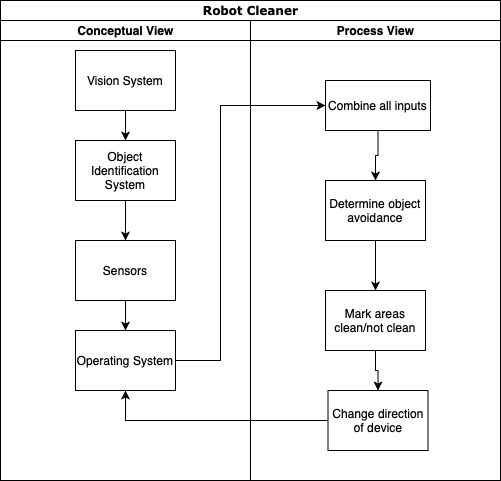

The diagram above was exported from draw.io. Its source (the exported page's mxGraphModel, read from the mxfile embedded in the PNG):
<mxGraphModel dx="1253" dy="620" grid="1" gridSize="10" guides="1" tooltips="1" connect="1" arrows="1" fold="1" page="1" pageScale="1" pageWidth="850" pageHeight="1100" background="#ffffff" math="0" shadow="0">
  <root>
    <mxCell id="0" />
    <mxCell id="1" parent="0" />
    <mxCell id="1c1d494c118603dd-1" value="Robot Cleaner" style="swimlane;html=1;childLayout=stackLayout;startSize=20;rounded=0;shadow=0;comic=0;labelBackgroundColor=none;strokeWidth=1;fontFamily=Verdana;fontSize=12;align=center;" parent="1" vertex="1">
      <mxGeometry x="40" y="20" width="500" height="480" as="geometry" />
    </mxCell>
    <mxCell id="1c1d494c118603dd-3" value="Conceptual View" style="swimlane;html=1;startSize=20;" parent="1c1d494c118603dd-1" vertex="1">
      <mxGeometry y="20" width="250" height="460" as="geometry" />
    </mxCell>
    <mxCell id="4nXU_Z2vCf1ihRgHZPwL-6" style="edgeStyle=orthogonalEdgeStyle;rounded=0;orthogonalLoop=1;jettySize=auto;html=1;" edge="1" parent="1c1d494c118603dd-3" source="R89frVXi4M9VTrt9ac_3-1" target="4nXU_Z2vCf1ihRgHZPwL-4">
      <mxGeometry relative="1" as="geometry" />
    </mxCell>
    <mxCell id="R89frVXi4M9VTrt9ac_3-1" value="Vision System" style="rounded=0;whiteSpace=wrap;html=1;" parent="1c1d494c118603dd-3" vertex="1">
      <mxGeometry x="75" y="30" width="100" height="60" as="geometry" />
    </mxCell>
    <mxCell id="4nXU_Z2vCf1ihRgHZPwL-8" style="edgeStyle=orthogonalEdgeStyle;rounded=0;orthogonalLoop=1;jettySize=auto;html=1;" edge="1" parent="1c1d494c118603dd-3" source="R89frVXi4M9VTrt9ac_3-3" target="4nXU_Z2vCf1ihRgHZPwL-5">
      <mxGeometry relative="1" as="geometry" />
    </mxCell>
    <mxCell id="R89frVXi4M9VTrt9ac_3-3" value="Sensors" style="rounded=0;whiteSpace=wrap;html=1;" parent="1c1d494c118603dd-3" vertex="1">
      <mxGeometry x="75" y="220" width="100" height="60" as="geometry" />
    </mxCell>
    <mxCell id="4nXU_Z2vCf1ihRgHZPwL-5" value="Operating System" style="rounded=0;whiteSpace=wrap;html=1;" vertex="1" parent="1c1d494c118603dd-3">
      <mxGeometry x="75" y="310" width="100" height="60" as="geometry" />
    </mxCell>
    <mxCell id="4nXU_Z2vCf1ihRgHZPwL-7" style="edgeStyle=orthogonalEdgeStyle;rounded=0;orthogonalLoop=1;jettySize=auto;html=1;" edge="1" parent="1c1d494c118603dd-3" source="4nXU_Z2vCf1ihRgHZPwL-4" target="R89frVXi4M9VTrt9ac_3-3">
      <mxGeometry relative="1" as="geometry" />
    </mxCell>
    <mxCell id="4nXU_Z2vCf1ihRgHZPwL-4" value="Object Identification System" style="rounded=0;whiteSpace=wrap;html=1;" vertex="1" parent="1c1d494c118603dd-3">
      <mxGeometry x="75" y="120" width="100" height="60" as="geometry" />
    </mxCell>
    <mxCell id="1c1d494c118603dd-4" value="Process View" style="swimlane;html=1;startSize=20;" parent="1c1d494c118603dd-1" vertex="1">
      <mxGeometry x="250" y="20" width="250" height="460" as="geometry" />
    </mxCell>
    <mxCell id="R89frVXi4M9VTrt9ac_3-13" value="Change direction of device" style="rounded=0;whiteSpace=wrap;html=1;" parent="1c1d494c118603dd-4" vertex="1">
      <mxGeometry x="77.5" y="370" width="100" height="60" as="geometry" />
    </mxCell>
    <mxCell id="4nXU_Z2vCf1ihRgHZPwL-12" style="edgeStyle=orthogonalEdgeStyle;rounded=0;orthogonalLoop=1;jettySize=auto;html=1;" edge="1" parent="1c1d494c118603dd-4" source="R89frVXi4M9VTrt9ac_3-8" target="R89frVXi4M9VTrt9ac_3-13">
      <mxGeometry relative="1" as="geometry" />
    </mxCell>
    <mxCell id="R89frVXi4M9VTrt9ac_3-8" value="Mark areas clean/not clean" style="rounded=0;whiteSpace=wrap;html=1;" parent="1c1d494c118603dd-4" vertex="1">
      <mxGeometry x="75" y="270" width="100" height="60" as="geometry" />
    </mxCell>
    <mxCell id="4nXU_Z2vCf1ihRgHZPwL-11" style="edgeStyle=orthogonalEdgeStyle;rounded=0;orthogonalLoop=1;jettySize=auto;html=1;" edge="1" parent="1c1d494c118603dd-4" source="R89frVXi4M9VTrt9ac_3-7" target="R89frVXi4M9VTrt9ac_3-8">
      <mxGeometry relative="1" as="geometry" />
    </mxCell>
    <mxCell id="R89frVXi4M9VTrt9ac_3-7" value="Determine object avoidance" style="rounded=0;whiteSpace=wrap;html=1;" parent="1c1d494c118603dd-4" vertex="1">
      <mxGeometry x="75" y="160" width="100" height="60" as="geometry" />
    </mxCell>
    <mxCell id="4nXU_Z2vCf1ihRgHZPwL-10" style="edgeStyle=orthogonalEdgeStyle;rounded=0;orthogonalLoop=1;jettySize=auto;html=1;" edge="1" parent="1c1d494c118603dd-4" source="R89frVXi4M9VTrt9ac_3-5" target="R89frVXi4M9VTrt9ac_3-7">
      <mxGeometry relative="1" as="geometry" />
    </mxCell>
    <mxCell id="R89frVXi4M9VTrt9ac_3-5" value="Combine all inputs" style="rounded=0;whiteSpace=wrap;html=1;" parent="1c1d494c118603dd-4" vertex="1">
      <mxGeometry x="75" y="60" width="105" height="50" as="geometry" />
    </mxCell>
    <mxCell id="4nXU_Z2vCf1ihRgHZPwL-9" style="edgeStyle=orthogonalEdgeStyle;rounded=0;orthogonalLoop=1;jettySize=auto;html=1;entryX=0;entryY=0.5;entryDx=0;entryDy=0;" edge="1" parent="1c1d494c118603dd-1" source="4nXU_Z2vCf1ihRgHZPwL-5" target="R89frVXi4M9VTrt9ac_3-5">
      <mxGeometry relative="1" as="geometry">
        <Array as="points">
          <mxPoint x="220" y="360" />
          <mxPoint x="220" y="105" />
        </Array>
      </mxGeometry>
    </mxCell>
    <mxCell id="4nXU_Z2vCf1ihRgHZPwL-13" style="edgeStyle=orthogonalEdgeStyle;rounded=0;orthogonalLoop=1;jettySize=auto;html=1;entryX=0.5;entryY=1;entryDx=0;entryDy=0;" edge="1" parent="1c1d494c118603dd-1" source="R89frVXi4M9VTrt9ac_3-13" target="4nXU_Z2vCf1ihRgHZPwL-5">
      <mxGeometry relative="1" as="geometry" />
    </mxCell>
  </root>
</mxGraphModel>